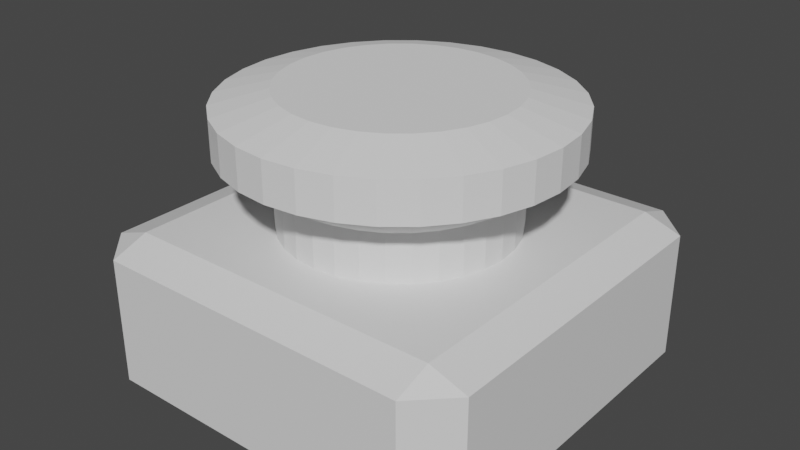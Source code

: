 # Source: big_button.blend  (saved by Blender 3.3.6; exported with 4.5.12 LTS)
import bpy
from mathutils import Matrix  # noqa: F401  (used for matrix-valued properties, if any)

bpy.ops.wm.read_factory_settings(use_empty=True)
scene = bpy.context.scene
scene.name = 'Scene'

# ---- collections
col_collection = bpy.data.collections.new('Collection'); scene.collection.children.link(col_collection)

# ---- materials (node trees are filled in below, after node groups)
mat_material = bpy.data.materials.new('Material')
mat_material.alpha_threshold = 0.0
mat_material.use_transparent_shadow = False
mat_material.roughness = 0.5
mat_material.line_color = (0.0, 0.0, 0.0, 1.0)

# ---- material node trees
mat_material.use_nodes = True; mat_material.node_tree.nodes.clear()
_N = mat_material.node_tree.nodes; _L = mat_material.node_tree.links
n0 = _N.new('ShaderNodeOutputMaterial'); n0.name = 'Material Output'; n0.location = (300, 300)
n1 = _N.new('ShaderNodeBsdfPrincipled'); n1.name = 'Principled BSDF'; n1.location = (10, 300)
n1.distribution = 'GGX'
n1.subsurface_method = 'RANDOM_WALK_SKIN'
n1.inputs[3].default_value = 1.45
n1.inputs[27].default_value = (0.0, 0.0, 0.0, 1.0)
n1.inputs[28].default_value = 1.0
_L.new(n1.outputs[0], n0.inputs[0])
n0.is_active_output = True

# ---- world
world_world = bpy.data.worlds.new('World'); scene.world = world_world
world_world.use_nodes = True; world_world.node_tree.nodes.clear()
_N = world_world.node_tree.nodes; _L = world_world.node_tree.links
n0 = _N.new('ShaderNodeOutputWorld'); n0.name = 'World Output'; n0.location = (300, 300)
n1 = _N.new('ShaderNodeBackground'); n1.name = 'Background'; n1.location = (10, 300)
n1.inputs[0].default_value = (0.05088, 0.05088, 0.05088, 1.0)
_L.new(n1.outputs[0], n0.inputs[0])
n0.is_active_output = True
world_world.color = (0.05088, 0.05088, 0.05088)
world_world.use_sun_shadow = False
world_world.sun_shadow_jitter_overblur = 0.0

# ---- meshes
me_cube = bpy.data.meshes.new('Cube')
me_cube.from_pydata([(1.0, 0.8127, 1.0), (0.8127, 1.0, 1.0), (0.8127, 0.8127, -1.0), (0.8127, 1.0, -0.8127), (1.0, 0.8127, -0.8127), (0.8127, -1.0, 1.0), (1.0, -0.8127, 1.0), (1.0, -0.8127, -0.8127), (0.8127, -1.0, -0.8127), (0.8127, -0.8127, -1.0), (-0.8127, 1.0, 1.0), (-1.0, 0.8127, 1.0), (-1.0, 0.8127, -0.8127), (-0.8127, 1.0, -0.8127), (-0.8127, 0.8127, -1.0), (-1.0, -0.8127, 1.0), (-0.8127, -1.0, 1.0), (-0.8127, -0.8127, -1.0), (-0.8127, -1.0, -0.8127), (-1.0, -0.8127, -0.8127)], [], [(14, 2, 9, 17), (19, 15, 11, 12), (8, 5, 16, 18), (0, 1, 10, 11, 15, 16, 5, 6), (4, 0, 6, 7), (2, 3, 4), (7, 8, 9), (12, 13, 14), (17, 18, 19), (14, 17, 19, 12), (2, 14, 13, 3), (0, 4, 3, 1), (18, 16, 15, 19), (5, 8, 7, 6), (10, 13, 12, 11), (17, 9, 8, 18), (9, 2, 4, 7), (13, 10, 1, 3)])
_uv = me_cube.uv_layers.new(name='UVMap')
_uv.uv.foreach_set('vector', [0.1484, 0.5234, 0.3516, 0.5234, 0.3516, 0.7266, 0.1484, 0.7266, 0.3984, 0.02342, 0.625, 0.02342, 0.625, 0.2266, 0.3984, 0.2266, 0.3984, 0.7734, 0.625, 0.7734, 0.625, 0.9766, 0.3984, 0.9766, 0.625, 0.5234, 0.6484, 0.5, 0.8516, 0.5, 0.875, 0.5234, 0.875, 0.7266, 0.8516, 0.75, 0.6484, 0.75, 0.625, 0.7266, 0.3984, 0.5234, 0.625, 0.5234, 0.625, 0.7266, 0.3984, 0.7266, 0.3516, 0.5234, 0.3516, 0.5, 0.375, 0.5234, 0.375, 0.7266, 0.3516, 0.75, 0.3516, 0.7266, 0.125, 0.5234, 0.1484, 0.5, 0.1484, 0.5234, 0.1484, 0.7266, 0.1484, 0.75, 0.125, 0.7266, 0.1484, 0.5234, 0.1484, 0.7266, 0.125, 0.7266, 0.125, 0.5234, 0.3516, 0.5234, 0.1484, 0.5234, 0.1484, 0.5, 0.3516, 0.5, 0.625, 0.5234, 0.3984, 0.5234, 0.3984, 0.4766, 0.625, 0.4766, 0.3984, 0.0, 0.625, 0.0, 0.625, 0.02342, 0.3984, 0.02342, 0.625, 0.7734, 0.3984, 0.7734, 0.3984, 0.7266, 0.625, 0.7266, 0.625, 0.2734, 0.3984, 0.2734, 0.3984, 0.2266, 0.625, 0.2266, 0.1484, 0.7266, 0.3516, 0.7266, 0.3516, 0.75, 0.1484, 0.75, 0.3516, 0.7266, 0.3516, 0.5234, 0.3984, 0.5234, 0.3984, 0.7266, 0.3984, 0.2734, 0.625, 0.2734, 0.625, 0.4766, 0.3984, 0.4766])
_ca = me_cube.color_attributes.new('Col', 'BYTE_COLOR', 'CORNER')
_ca.data.foreach_set('color', [0.5457, 0.4179, 0.3095, 1.0, 0.5457, 0.4179, 0.3095, 1.0, 0.5457, 0.4179, 0.3095, 1.0, 0.5457, 0.4179, 0.3095, 1.0, 0.5457, 0.4179, 0.3095, 1.0, 0.5457, 0.4179, 0.3095, 1.0, 0.5457, 0.4179, 0.3095, 1.0, 0.5457, 0.4179, 0.3095, 1.0, 0.5457, 0.4179, 0.3095, 1.0, 0.5457, 0.4179, 0.3095, 1.0, 0.5457, 0.4179, 0.3095, 1.0, 0.5457, 0.4179, 0.3095, 1.0, 0.5457, 0.4179, 0.3095, 1.0, 0.5457, 0.4179, 0.3095, 1.0, 0.5457, 0.4179, 0.3095, 1.0, 0.5457, 0.4179, 0.3095, 1.0, 0.5457, 0.4179, 0.3095, 1.0, 0.5457, 0.4179, 0.3095, 1.0, 0.5457, 0.4179, 0.3095, 1.0, 0.5457, 0.4179, 0.3095, 1.0, 0.5457, 0.4179, 0.3095, 1.0, 0.5457, 0.4179, 0.3095, 1.0, 0.5457, 0.4179, 0.3095, 1.0, 0.5457, 0.4179, 0.3095, 1.0, 0.5457, 0.4179, 0.3095, 1.0, 0.5457, 0.4179, 0.3095, 1.0, 0.5457, 0.4179, 0.3095, 1.0, 0.5457, 0.4179, 0.3095, 1.0, 0.5457, 0.4179, 0.3095, 1.0, 0.5457, 0.4179, 0.3095, 1.0, 0.5457, 0.4179, 0.3095, 1.0, 0.5457, 0.4179, 0.3095, 1.0, 0.5457, 0.4179, 0.3095, 1.0, 0.5457, 0.4179, 0.3095, 1.0, 0.5457, 0.4179, 0.3095, 1.0, 0.5457, 0.4179, 0.3095, 1.0, 0.5457, 0.4179, 0.3095, 1.0, 0.5457, 0.4179, 0.3095, 1.0, 0.5457, 0.4179, 0.3095, 1.0, 0.5457, 0.4179, 0.3095, 1.0, 0.5457, 0.4179, 0.3095, 1.0, 0.5457, 0.4179, 0.3095, 1.0, 0.5457, 0.4179, 0.3095, 1.0, 0.5457, 0.4179, 0.3095, 1.0, 0.5457, 0.4179, 0.3095, 1.0, 0.5457, 0.4179, 0.3095, 1.0, 0.5457, 0.4179, 0.3095, 1.0, 0.5457, 0.4179, 0.3095, 1.0, 0.5457, 0.4179, 0.3095, 1.0, 0.5457, 0.4179, 0.3095, 1.0, 0.5457, 0.4179, 0.3095, 1.0, 0.5457, 0.4179, 0.3095, 1.0, 0.5457, 0.4179, 0.3095, 1.0, 0.5457, 0.4179, 0.3095, 1.0, 0.5457, 0.4179, 0.3095, 1.0, 0.5457, 0.4179, 0.3095, 1.0, 0.5457, 0.4179, 0.3095, 1.0, 0.5457, 0.4179, 0.3095, 1.0, 0.5457, 0.4179, 0.3095, 1.0, 0.5457, 0.4179, 0.3095, 1.0, 0.5457, 0.4179, 0.3095, 1.0, 0.5457, 0.4179, 0.3095, 1.0, 0.5457, 0.4179, 0.3095, 1.0, 0.5457, 0.4179, 0.3095, 1.0, 0.5457, 0.4179, 0.3095, 1.0, 0.5457, 0.4179, 0.3095, 1.0, 0.5457, 0.4179, 0.3095, 1.0, 0.5457, 0.4179, 0.3095, 1.0, 0.5457, 0.4179, 0.3095, 1.0, 0.5457, 0.4179, 0.3095, 1.0, 0.5457, 0.4179, 0.3095, 1.0, 0.5457, 0.4179, 0.3095, 1.0])
me_cube.materials.append(mat_material)
me_cube.use_mirror_vertex_groups = False
me_cube.update()
me_cylinder = bpy.data.meshes.new('Cylinder')
me_cylinder.from_pydata([(2.022e-09, 0.9088, -1.0), (0.0, 0.8974, 1.212), (0.1773, 0.8914, -1.0), (0.1751, 0.8802, 1.212), (0.3478, 0.8396, -1.0), (0.3434, 0.8291, 1.212), (0.5049, 0.7557, -1.0), (0.4986, 0.7462, 1.212), (0.6426, 0.6426, -1.0), (0.6346, 0.6346, 1.212), (0.7557, 0.5049, -1.0), (0.7462, 0.4986, 1.212), (0.8396, 0.3478, -1.0), (0.8291, 0.3434, 1.212), (0.8914, 0.1773, -1.0), (0.8802, 0.1751, 1.212), (0.9088, 6.777e-10, -1.0), (0.8974, 0.0, 1.212), (0.8914, -0.1773, -1.0), (0.8802, -0.1751, 1.212), (0.8396, -0.3478, -1.0), (0.8291, -0.3434, 1.212), (0.7557, -0.5049, -1.0), (0.7462, -0.4986, 1.212), (0.6426, -0.6426, -1.0), (0.6346, -0.6346, 1.212), (0.5049, -0.7557, -1.0), (0.4986, -0.7462, 1.212), (0.3478, -0.8396, -1.0), (0.3434, -0.8291, 1.212), (0.1773, -0.8914, -1.0), (0.1751, -0.8802, 1.212), (2.022e-09, -0.9088, -1.0), (0.0, -0.8974, 1.212), (-0.1773, -0.8914, -1.0), (-0.1751, -0.8802, 1.212), (-0.3478, -0.8396, -1.0), (-0.3434, -0.8291, 1.212), (-0.5049, -0.7557, -1.0), (-0.4986, -0.7462, 1.212), (-0.6426, -0.6426, -1.0), (-0.6346, -0.6346, 1.212), (-0.7557, -0.5049, -1.0), (-0.7462, -0.4986, 1.212), (-0.8396, -0.3478, -1.0), (-0.8291, -0.3434, 1.212), (-0.8914, -0.1773, -1.0), (-0.8802, -0.1751, 1.212), (-0.9088, 6.777e-10, -1.0), (-0.8974, 0.0, 1.212), (-0.8914, 0.1773, -1.0), (-0.8802, 0.1751, 1.212), (-0.8396, 0.3478, -1.0), (-0.8291, 0.3434, 1.212), (-0.7557, 0.5049, -1.0), (-0.7462, 0.4986, 1.212), (-0.6426, 0.6426, -1.0), (-0.6346, 0.6346, 1.212), (-0.5049, 0.7557, -1.0), (-0.4986, 0.7462, 1.212), (-0.3478, 0.8396, -1.0), (-0.3434, 0.8291, 1.212), (-0.1773, 0.8914, -1.0), (-0.1751, 0.8802, 1.212), (-1.999e-08, 1.33, 0.4001), (0.2594, 1.304, 0.4001), (0.5089, 1.229, 0.4001), (0.7388, 1.106, 0.4001), (0.9403, 0.9403, 0.4001), (1.106, 0.7388, 0.4001), (1.229, 0.5089, 0.4001), (1.304, 0.2594, 0.4001), (1.33, -6.128e-10, 0.4001), (1.304, -0.2594, 0.4001), (1.229, -0.5089, 0.4001), (1.106, -0.7388, 0.4001), (0.9403, -0.9403, 0.4001), (0.7388, -1.106, 0.4001), (0.5089, -1.229, 0.4001), (0.2594, -1.304, 0.4001), (-1.999e-08, -1.33, 0.4001), (-0.2594, -1.304, 0.4001), (-0.5089, -1.229, 0.4001), (-0.7388, -1.106, 0.4001), (-0.9403, -0.9403, 0.4001), (-1.106, -0.7388, 0.4001), (-1.229, -0.5089, 0.4001), (-1.304, -0.2594, 0.4001), (-1.33, -6.128e-10, 0.4001), (-1.304, 0.2594, 0.4001), (-1.229, 0.5089, 0.4001), (-1.106, 0.7388, 0.4001), (-0.9403, 0.9403, 0.4001), (-0.7388, 1.106, 0.4001), (-0.5089, 1.229, 0.4001), (-0.2594, 1.304, 0.4001), (0.2594, 1.304, 1.0), (-1.999e-08, 1.33, 1.0), (0.5089, 1.229, 1.0), (0.7388, 1.106, 1.0), (0.9403, 0.9403, 1.0), (1.106, 0.7388, 1.0), (1.229, 0.5089, 1.0), (1.304, 0.2594, 1.0), (1.33, -6.128e-10, 1.0), (1.304, -0.2594, 1.0), (1.229, -0.5089, 1.0), (1.106, -0.7388, 1.0), (0.9403, -0.9403, 1.0), (0.7388, -1.106, 1.0), (0.5089, -1.229, 1.0), (0.2594, -1.304, 1.0), (-1.999e-08, -1.33, 1.0), (-0.2594, -1.304, 1.0), (-0.5089, -1.229, 1.0), (-0.7388, -1.106, 1.0), (-0.9403, -0.9403, 1.0), (-1.106, -0.7388, 1.0), (-1.229, -0.5089, 1.0), (-1.304, -0.2594, 1.0), (-1.33, -6.128e-10, 1.0), (-1.304, 0.2594, 1.0), (-1.229, 0.5089, 1.0), (-1.106, 0.7388, 1.0), (-0.9403, 0.9403, 1.0), (-0.7388, 1.106, 1.0), (-0.5089, 1.229, 1.0), (-0.2594, 1.304, 1.0), (0.1781, 0.8954, -0.09111), (0.3494, 0.8434, -0.09111), (0.5072, 0.7591, -0.09111), (0.6455, 0.6455, -0.09111), (0.7591, 0.5072, -0.09111), (0.8434, 0.3494, -0.09111), (0.8954, 0.1781, -0.09111), (0.9129, -2.045e-10, -0.09111), (0.8954, -0.1781, -0.09111), (0.8434, -0.3494, -0.09111), (0.7591, -0.5072, -0.09111), (0.6455, -0.6455, -0.09111), (0.5072, -0.7591, -0.09111), (0.3494, -0.8434, -0.09111), (0.1781, -0.8954, -0.09111), (-5.104e-09, -0.9129, -0.09111), (-0.1781, -0.8954, -0.09111), (-0.3494, -0.8434, -0.09111), (-0.5072, -0.7591, -0.09111), (-0.6455, -0.6455, -0.09111), (-0.7591, -0.5072, -0.09111), (-0.8434, -0.3494, -0.09111), (-0.8954, -0.1781, -0.09111), (-0.9129, -2.045e-10, -0.09111), (-0.8954, 0.1781, -0.09111), (-0.8434, 0.3494, -0.09111), (-0.7591, 0.5072, -0.09111), (-0.6455, 0.6455, -0.09111), (-0.5072, 0.7591, -0.09111), (-0.3494, 0.8434, -0.09111), (-0.1781, 0.8954, -0.09111), (-5.104e-09, 0.9129, -0.09111)], [], [(64, 97, 96, 65), (65, 96, 98, 66), (66, 98, 99, 67), (67, 99, 100, 68), (68, 100, 101, 69), (69, 101, 102, 70), (70, 102, 103, 71), (71, 103, 104, 72), (72, 104, 105, 73), (73, 105, 106, 74), (74, 106, 107, 75), (75, 107, 108, 76), (76, 108, 109, 77), (77, 109, 110, 78), (78, 110, 111, 79), (79, 111, 112, 80), (80, 112, 113, 81), (81, 113, 114, 82), (82, 114, 115, 83), (83, 115, 116, 84), (84, 116, 117, 85), (85, 117, 118, 86), (86, 118, 119, 87), (87, 119, 120, 88), (88, 120, 121, 89), (89, 121, 122, 90), (90, 122, 123, 91), (91, 123, 124, 92), (92, 124, 125, 93), (93, 125, 126, 94), (3, 1, 63, 61, 59, 57, 55, 53, 51, 49, 47, 45, 43, 41, 39, 37, 35, 33, 31, 29, 27, 25, 23, 21, 19, 17, 15, 13, 11, 9, 7, 5), (94, 126, 127, 95), (95, 127, 97, 64), (0, 2, 4, 6, 8, 10, 12, 14, 16, 18, 20, 22, 24, 26, 28, 30, 32, 34, 36, 38, 40, 42, 44, 46, 48, 50, 52, 54, 56, 58, 60, 62), (158, 95, 64, 159), (157, 94, 95, 158), (156, 93, 94, 157), (155, 92, 93, 156), (154, 91, 92, 155), (153, 90, 91, 154), (152, 89, 90, 153), (151, 88, 89, 152), (150, 87, 88, 151), (149, 86, 87, 150), (148, 85, 86, 149), (147, 84, 85, 148), (146, 83, 84, 147), (145, 82, 83, 146), (144, 81, 82, 145), (143, 80, 81, 144), (142, 79, 80, 143), (141, 78, 79, 142), (140, 77, 78, 141), (139, 76, 77, 140), (138, 75, 76, 139), (137, 74, 75, 138), (136, 73, 74, 137), (135, 72, 73, 136), (134, 71, 72, 135), (133, 70, 71, 134), (132, 69, 70, 133), (131, 68, 69, 132), (130, 67, 68, 131), (129, 66, 67, 130), (128, 65, 66, 129), (159, 64, 65, 128), (1, 3, 96, 97), (3, 5, 98, 96), (5, 7, 99, 98), (7, 9, 100, 99), (9, 11, 101, 100), (11, 13, 102, 101), (13, 15, 103, 102), (15, 17, 104, 103), (17, 19, 105, 104), (19, 21, 106, 105), (21, 23, 107, 106), (23, 25, 108, 107), (25, 27, 109, 108), (27, 29, 110, 109), (29, 31, 111, 110), (31, 33, 112, 111), (33, 35, 113, 112), (35, 37, 114, 113), (37, 39, 115, 114), (39, 41, 116, 115), (41, 43, 117, 116), (43, 45, 118, 117), (45, 47, 119, 118), (47, 49, 120, 119), (49, 51, 121, 120), (51, 53, 122, 121), (53, 55, 123, 122), (55, 57, 124, 123), (57, 59, 125, 124), (59, 61, 126, 125), (61, 63, 127, 126), (63, 1, 97, 127), (0, 159, 128, 2), (2, 128, 129, 4), (4, 129, 130, 6), (6, 130, 131, 8), (8, 131, 132, 10), (10, 132, 133, 12), (12, 133, 134, 14), (14, 134, 135, 16), (16, 135, 136, 18), (18, 136, 137, 20), (20, 137, 138, 22), (22, 138, 139, 24), (24, 139, 140, 26), (26, 140, 141, 28), (28, 141, 142, 30), (30, 142, 143, 32), (32, 143, 144, 34), (34, 144, 145, 36), (36, 145, 146, 38), (38, 146, 147, 40), (40, 147, 148, 42), (42, 148, 149, 44), (44, 149, 150, 46), (46, 150, 151, 48), (48, 151, 152, 50), (50, 152, 153, 52), (52, 153, 154, 54), (54, 154, 155, 56), (56, 155, 156, 58), (58, 156, 157, 60), (60, 157, 158, 62), (62, 158, 159, 0)])
_uv = me_cylinder.uv_layers.new(name='UVMap')
_uv.uv.foreach_set('vector', [1.0, 0.85, 1.0, 1.0, 0.9688, 1.0, 0.9688, 0.85, 0.9688, 0.85, 0.9688, 1.0, 0.9375, 1.0, 0.9375, 0.85, 0.9375, 0.85, 0.9375, 1.0, 0.9062, 1.0, 0.9062, 0.85, 0.9062, 0.85, 0.9062, 1.0, 0.875, 1.0, 0.875, 0.85, 0.875, 0.85, 0.875, 1.0, 0.8438, 1.0, 0.8438, 0.85, 0.8438, 0.85, 0.8438, 1.0, 0.8125, 1.0, 0.8125, 0.85, 0.8125, 0.85, 0.8125, 1.0, 0.7812, 1.0, 0.7812, 0.85, 0.7812, 0.85, 0.7812, 1.0, 0.75, 1.0, 0.75, 0.85, 0.75, 0.85, 0.75, 1.0, 0.7188, 1.0, 0.7188, 0.85, 0.7188, 0.85, 0.7188, 1.0, 0.6875, 1.0, 0.6875, 0.85, 0.6875, 0.85, 0.6875, 1.0, 0.6562, 1.0, 0.6562, 0.85, 0.6562, 0.85, 0.6562, 1.0, 0.625, 1.0, 0.625, 0.85, 0.625, 0.85, 0.625, 1.0, 0.5938, 1.0, 0.5938, 0.85, 0.5938, 0.85, 0.5938, 1.0, 0.5625, 1.0, 0.5625, 0.85, 0.5625, 0.85, 0.5625, 1.0, 0.5312, 1.0, 0.5312, 0.85, 0.5312, 0.85, 0.5312, 1.0, 0.5, 1.0, 0.5, 0.85, 0.5, 0.85, 0.5, 1.0, 0.4688, 1.0, 0.4688, 0.85, 0.4688, 0.85, 0.4688, 1.0, 0.4375, 1.0, 0.4375, 0.85, 0.4375, 0.85, 0.4375, 1.0, 0.4062, 1.0, 0.4062, 0.85, 0.4062, 0.85, 0.4062, 1.0, 0.375, 1.0, 0.375, 0.85, 0.375, 0.85, 0.375, 1.0, 0.3438, 1.0, 0.3438, 0.85, 0.3438, 0.85, 0.3438, 1.0, 0.3125, 1.0, 0.3125, 0.85, 0.3125, 0.85, 0.3125, 1.0, 0.2812, 1.0, 0.2812, 0.85, 0.2812, 0.85, 0.2812, 1.0, 0.25, 1.0, 0.25, 0.85, 0.25, 0.85, 0.25, 1.0, 0.2188, 1.0, 0.2188, 0.85, 0.2188, 0.85, 0.2188, 1.0, 0.1875, 1.0, 0.1875, 0.85, 0.1875, 0.85, 0.1875, 1.0, 0.1562, 1.0, 0.1562, 0.85, 0.1562, 0.85, 0.1562, 1.0, 0.125, 1.0, 0.125, 0.85, 0.125, 0.85, 0.125, 1.0, 0.09375, 1.0, 0.09375, 0.85, 0.09375, 0.85, 0.09375, 1.0, 0.0625, 1.0, 0.0625, 0.85, 0.292, 0.4612, 0.25, 0.4654, 0.208, 0.4612, 0.1676, 0.449, 0.1303, 0.4291, 0.0977, 0.4023, 0.07091, 0.3697, 0.05101, 0.3324, 0.03875, 0.292, 0.03461, 0.25, 0.03875, 0.208, 0.05101, 0.1676, 0.07091, 0.1303, 0.0977, 0.0977, 0.1303, 0.07091, 0.1676, 0.05101, 0.208, 0.03875, 0.25, 0.03461, 0.292, 0.03875, 0.3324, 0.05101, 0.3697, 0.07091, 0.4023, 0.0977, 0.4291, 0.1303, 0.449, 0.1676, 0.4612, 0.208, 0.4654, 0.25, 0.4612, 0.292, 0.449, 0.3324, 0.4291, 0.3697, 0.4023, 0.4023, 0.3697, 0.4291, 0.3324, 0.449, 0.0625, 0.85, 0.0625, 1.0, 0.03125, 1.0, 0.03125, 0.85, 0.03125, 0.85, 0.03125, 1.0, 0.0, 1.0, 0.0, 0.85, 0.75, 0.49, 0.7968, 0.4854, 0.8418, 0.4717, 0.8833, 0.4496, 0.9197, 0.4197, 0.9496, 0.3833, 0.9717, 0.3418, 0.9854, 0.2968, 0.99, 0.25, 0.9854, 0.2032, 0.9717, 0.1582, 0.9496, 0.1167, 0.9197, 0.08029, 0.8833, 0.05045, 0.8418, 0.02827, 0.7968, 0.01461, 0.75, 0.01, 0.7032, 0.01461, 0.6582, 0.02827, 0.6167, 0.05045, 0.5803, 0.08029, 0.5504, 0.1167, 0.5283, 0.1582, 0.5146, 0.2032, 0.51, 0.25, 0.5146, 0.2968, 0.5283, 0.3418, 0.5504, 0.3833, 0.5803, 0.4197, 0.6167, 0.4496, 0.6582, 0.4717, 0.7032, 0.4854, 0.03125, 0.7272, 0.03125, 0.85, 0.0, 0.85, 0.0, 0.7272, 0.0625, 0.7272, 0.0625, 0.85, 0.03125, 0.85, 0.03125, 0.7272, 0.09375, 0.7272, 0.09375, 0.85, 0.0625, 0.85, 0.0625, 0.7272, 0.125, 0.7272, 0.125, 0.85, 0.09375, 0.85, 0.09375, 0.7272, 0.1562, 0.7272, 0.1562, 0.85, 0.125, 0.85, 0.125, 0.7272, 0.1875, 0.7272, 0.1875, 0.85, 0.1562, 0.85, 0.1562, 0.7272, 0.2188, 0.7272, 0.2188, 0.85, 0.1875, 0.85, 0.1875, 0.7272, 0.25, 0.7272, 0.25, 0.85, 0.2188, 0.85, 0.2188, 0.7272, 0.2812, 0.7272, 0.2812, 0.85, 0.25, 0.85, 0.25, 0.7272, 0.3125, 0.7272, 0.3125, 0.85, 0.2812, 0.85, 0.2812, 0.7272, 0.3438, 0.7272, 0.3438, 0.85, 0.3125, 0.85, 0.3125, 0.7272, 0.375, 0.7272, 0.375, 0.85, 0.3438, 0.85, 0.3438, 0.7272, 0.4063, 0.7272, 0.4062, 0.85, 0.375, 0.85, 0.375, 0.7272, 0.4375, 0.7272, 0.4375, 0.85, 0.4062, 0.85, 0.4063, 0.7272, 0.4687, 0.7272, 0.4688, 0.85, 0.4375, 0.85, 0.4375, 0.7272, 0.5, 0.7272, 0.5, 0.85, 0.4688, 0.85, 0.4687, 0.7272, 0.5312, 0.7272, 0.5312, 0.85, 0.5, 0.85, 0.5, 0.7272, 0.5625, 0.7272, 0.5625, 0.85, 0.5312, 0.85, 0.5312, 0.7272, 0.5938, 0.7272, 0.5938, 0.85, 0.5625, 0.85, 0.5625, 0.7272, 0.625, 0.7272, 0.625, 0.85, 0.5938, 0.85, 0.5938, 0.7272, 0.6563, 0.7272, 0.6562, 0.85, 0.625, 0.85, 0.625, 0.7272, 0.6875, 0.7272, 0.6875, 0.85, 0.6562, 0.85, 0.6563, 0.7272, 0.7188, 0.7272, 0.7188, 0.85, 0.6875, 0.85, 0.6875, 0.7272, 0.75, 0.7272, 0.75, 0.85, 0.7188, 0.85, 0.7188, 0.7272, 0.7812, 0.7272, 0.7812, 0.85, 0.75, 0.85, 0.75, 0.7272, 0.8125, 0.7272, 0.8125, 0.85, 0.7812, 0.85, 0.7812, 0.7272, 0.8438, 0.7272, 0.8438, 0.85, 0.8125, 0.85, 0.8125, 0.7272, 0.875, 0.7272, 0.875, 0.85, 0.8438, 0.85, 0.8438, 0.7272, 0.9063, 0.7272, 0.9062, 0.85, 0.875, 0.85, 0.875, 0.7272, 0.9375, 0.7272, 0.9375, 0.85, 0.9062, 0.85, 0.9063, 0.7272, 0.9687, 0.7272, 0.9688, 0.85, 0.9375, 0.85, 0.9375, 0.7272, 1.0, 0.7272, 1.0, 0.85, 0.9688, 0.85, 0.9687, 0.7272, 0.25, 0.4654, 0.292, 0.4612, 0.2968, 0.4854, 0.25, 0.49, 0.292, 0.4612, 0.3324, 0.449, 0.3418, 0.4717, 0.2968, 0.4854, 0.3324, 0.449, 0.3697, 0.4291, 0.3833, 0.4496, 0.3418, 0.4717, 0.3697, 0.4291, 0.4023, 0.4023, 0.4197, 0.4197, 0.3833, 0.4496, 0.4023, 0.4023, 0.4291, 0.3697, 0.4496, 0.3833, 0.4197, 0.4197, 0.4291, 0.3697, 0.449, 0.3324, 0.4717, 0.3418, 0.4496, 0.3833, 0.449, 0.3324, 0.4612, 0.292, 0.4854, 0.2968, 0.4717, 0.3418, 0.4612, 0.292, 0.4654, 0.25, 0.49, 0.25, 0.4854, 0.2968, 0.4654, 0.25, 0.4612, 0.208, 0.4854, 0.2032, 0.49, 0.25, 0.4612, 0.208, 0.449, 0.1676, 0.4717, 0.1582, 0.4854, 0.2032, 0.449, 0.1676, 0.4291, 0.1303, 0.4496, 0.1167, 0.4717, 0.1582, 0.4291, 0.1303, 0.4023, 0.0977, 0.4197, 0.08029, 0.4496, 0.1167, 0.4023, 0.0977, 0.3697, 0.07091, 0.3833, 0.05045, 0.4197, 0.08029, 0.3697, 0.07091, 0.3324, 0.05101, 0.3418, 0.02827, 0.3833, 0.05045, 0.3324, 0.05101, 0.292, 0.03875, 0.2968, 0.01461, 0.3418, 0.02827, 0.292, 0.03875, 0.25, 0.03461, 0.25, 0.01, 0.2968, 0.01461, 0.25, 0.03461, 0.208, 0.03875, 0.2032, 0.01461, 0.25, 0.01, 0.208, 0.03875, 0.1676, 0.05101, 0.1582, 0.02827, 0.2032, 0.01461, 0.1676, 0.05101, 0.1303, 0.07091, 0.1167, 0.05045, 0.1582, 0.02827, 0.1303, 0.07091, 0.0977, 0.0977, 0.08029, 0.08029, 0.1167, 0.05045, 0.0977, 0.0977, 0.07091, 0.1303, 0.05045, 0.1167, 0.08029, 0.08029, 0.07091, 0.1303, 0.05101, 0.1676, 0.02827, 0.1582, 0.05045, 0.1167, 0.05101, 0.1676, 0.03875, 0.208, 0.01461, 0.2032, 0.02827, 0.1582, 0.03875, 0.208, 0.03461, 0.25, 0.01, 0.25, 0.01461, 0.2032, 0.03461, 0.25, 0.03875, 0.292, 0.01461, 0.2968, 0.01, 0.25, 0.03875, 0.292, 0.05101, 0.3324, 0.02827, 0.3418, 0.01461, 0.2968, 0.05101, 0.3324, 0.07091, 0.3697, 0.05045, 0.3833, 0.02827, 0.3418, 0.07091, 0.3697, 0.0977, 0.4023, 0.08029, 0.4197, 0.05045, 0.3833, 0.0977, 0.4023, 0.1303, 0.4291, 0.1167, 0.4496, 0.08029, 0.4197, 0.1303, 0.4291, 0.1676, 0.449, 0.1582, 0.4717, 0.1167, 0.4496, 0.1676, 0.449, 0.208, 0.4612, 0.2032, 0.4854, 0.1582, 0.4717, 0.208, 0.4612, 0.25, 0.4654, 0.25, 0.49, 0.2032, 0.4854, 1.0, 0.5, 1.0, 0.7272, 0.9687, 0.7272, 0.9688, 0.5, 0.9688, 0.5, 0.9687, 0.7272, 0.9375, 0.7272, 0.9375, 0.5, 0.9375, 0.5, 0.9375, 0.7272, 0.9063, 0.7272, 0.9062, 0.5, 0.9062, 0.5, 0.9063, 0.7272, 0.875, 0.7272, 0.875, 0.5, 0.875, 0.5, 0.875, 0.7272, 0.8438, 0.7272, 0.8438, 0.5, 0.8438, 0.5, 0.8438, 0.7272, 0.8125, 0.7272, 0.8125, 0.5, 0.8125, 0.5, 0.8125, 0.7272, 0.7812, 0.7272, 0.7812, 0.5, 0.7812, 0.5, 0.7812, 0.7272, 0.75, 0.7272, 0.75, 0.5, 0.75, 0.5, 0.75, 0.7272, 0.7188, 0.7272, 0.7188, 0.5, 0.7188, 0.5, 0.7188, 0.7272, 0.6875, 0.7272, 0.6875, 0.5, 0.6875, 0.5, 0.6875, 0.7272, 0.6563, 0.7272, 0.6562, 0.5, 0.6562, 0.5, 0.6563, 0.7272, 0.625, 0.7272, 0.625, 0.5, 0.625, 0.5, 0.625, 0.7272, 0.5938, 0.7272, 0.5938, 0.5, 0.5938, 0.5, 0.5938, 0.7272, 0.5625, 0.7272, 0.5625, 0.5, 0.5625, 0.5, 0.5625, 0.7272, 0.5312, 0.7272, 0.5312, 0.5, 0.5312, 0.5, 0.5312, 0.7272, 0.5, 0.7272, 0.5, 0.5, 0.5, 0.5, 0.5, 0.7272, 0.4687, 0.7272, 0.4688, 0.5, 0.4688, 0.5, 0.4687, 0.7272, 0.4375, 0.7272, 0.4375, 0.5, 0.4375, 0.5, 0.4375, 0.7272, 0.4063, 0.7272, 0.4062, 0.5, 0.4062, 0.5, 0.4063, 0.7272, 0.375, 0.7272, 0.375, 0.5, 0.375, 0.5, 0.375, 0.7272, 0.3438, 0.7272, 0.3438, 0.5, 0.3438, 0.5, 0.3438, 0.7272, 0.3125, 0.7272, 0.3125, 0.5, 0.3125, 0.5, 0.3125, 0.7272, 0.2812, 0.7272, 0.2812, 0.5, 0.2812, 0.5, 0.2812, 0.7272, 0.25, 0.7272, 0.25, 0.5, 0.25, 0.5, 0.25, 0.7272, 0.2188, 0.7272, 0.2188, 0.5, 0.2188, 0.5, 0.2188, 0.7272, 0.1875, 0.7272, 0.1875, 0.5, 0.1875, 0.5, 0.1875, 0.7272, 0.1562, 0.7272, 0.1562, 0.5, 0.1562, 0.5, 0.1562, 0.7272, 0.125, 0.7272, 0.125, 0.5, 0.125, 0.5, 0.125, 0.7272, 0.09375, 0.7272, 0.09375, 0.5, 0.09375, 0.5, 0.09375, 0.7272, 0.0625, 0.7272, 0.0625, 0.5, 0.0625, 0.5, 0.0625, 0.7272, 0.03125, 0.7272, 0.03125, 0.5, 0.03125, 0.5, 0.03125, 0.7272, 0.0, 0.7272, 0.0, 0.5])
_ca = me_cylinder.color_attributes.new('Col', 'BYTE_COLOR', 'CORNER')
_ca.data.foreach_set('color', [1.0, 0.2462, 0.1683, 1.0, 1.0, 0.2462, 0.1683, 1.0, 1.0, 0.2462, 0.1683, 1.0, 1.0, 0.2462, 0.1683, 1.0, 1.0, 0.2462, 0.1683, 1.0, 1.0, 0.2462, 0.1683, 1.0, 1.0, 0.2462, 0.1683, 1.0, 1.0, 0.2462, 0.1683, 1.0, 1.0, 0.2462, 0.1683, 1.0, 1.0, 0.2462, 0.1683, 1.0, 1.0, 0.2462, 0.1683, 1.0, 1.0, 0.2462, 0.1683, 1.0, 1.0, 0.2462, 0.1683, 1.0, 1.0, 0.2462, 0.1683, 1.0, 1.0, 0.2462, 0.1683, 1.0, 1.0, 0.2462, 0.1683, 1.0, 1.0, 0.2462, 0.1683, 1.0, 1.0, 0.2462, 0.1683, 1.0, 1.0, 0.2462, 0.1683, 1.0, 1.0, 0.2462, 0.1683, 1.0, 1.0, 0.2462, 0.1683, 1.0, 1.0, 0.2462, 0.1683, 1.0, 1.0, 0.2462, 0.1683, 1.0, 1.0, 0.2462, 0.1683, 1.0, 1.0, 0.2462, 0.1683, 1.0, 1.0, 0.2462, 0.1683, 1.0, 1.0, 0.2462, 0.1683, 1.0, 1.0, 0.2462, 0.1683, 1.0, 1.0, 0.2462, 0.1683, 1.0, 1.0, 0.2462, 0.1683, 1.0, 1.0, 0.2462, 0.1683, 1.0, 1.0, 0.2462, 0.1683, 1.0, 1.0, 0.2462, 0.1683, 1.0, 1.0, 0.2462, 0.1683, 1.0, 1.0, 0.2462, 0.1683, 1.0, 1.0, 0.2462, 0.1683, 1.0, 1.0, 0.2462, 0.1683, 1.0, 1.0, 0.2462, 0.1683, 1.0, 1.0, 0.2462, 0.1683, 1.0, 1.0, 0.2462, 0.1683, 1.0, 1.0, 0.2462, 0.1683, 1.0, 1.0, 0.2462, 0.1683, 1.0, 1.0, 0.2462, 0.1683, 1.0, 1.0, 0.2462, 0.1683, 1.0, 1.0, 0.2462, 0.1683, 1.0, 1.0, 0.2462, 0.1683, 1.0, 1.0, 0.2462, 0.1683, 1.0, 1.0, 0.2462, 0.1683, 1.0, 1.0, 0.2462, 0.1683, 1.0, 1.0, 0.2462, 0.1683, 1.0, 1.0, 0.2462, 0.1683, 1.0, 1.0, 0.2462, 0.1683, 1.0, 1.0, 0.2462, 0.1683, 1.0, 1.0, 0.2462, 0.1683, 1.0, 1.0, 0.2462, 0.1683, 1.0, 1.0, 0.2462, 0.1683, 1.0, 1.0, 0.2462, 0.1683, 1.0, 1.0, 0.2462, 0.1683, 1.0, 1.0, 0.2462, 0.1683, 1.0, 1.0, 0.2462, 0.1683, 1.0, 1.0, 0.2462, 0.1683, 1.0, 1.0, 0.2462, 0.1683, 1.0, 1.0, 0.2462, 0.1683, 1.0, 1.0, 0.2462, 0.1683, 1.0, 1.0, 0.2462, 0.1683, 1.0, 1.0, 0.2462, 0.1683, 1.0, 1.0, 0.2462, 0.1683, 1.0, 1.0, 0.2462, 0.1683, 1.0, 1.0, 0.2462, 0.1683, 1.0, 1.0, 0.2462, 0.1683, 1.0, 1.0, 0.2462, 0.1683, 1.0, 1.0, 0.2462, 0.1683, 1.0, 1.0, 0.2462, 0.1683, 1.0, 1.0, 0.2462, 0.1683, 1.0, 1.0, 0.2462, 0.1683, 1.0, 1.0, 0.2462, 0.1683, 1.0, 1.0, 0.2462, 0.1683, 1.0, 1.0, 0.2462, 0.1683, 1.0, 1.0, 0.2462, 0.1683, 1.0, 1.0, 0.2462, 0.1683, 1.0, 1.0, 0.2462, 0.1683, 1.0, 1.0, 0.2462, 0.1683, 1.0, 1.0, 0.2462, 0.1683, 1.0, 1.0, 0.2462, 0.1683, 1.0, 1.0, 0.2462, 0.1683, 1.0, 1.0, 0.2462, 0.1683, 1.0, 1.0, 0.2462, 0.1683, 1.0, 1.0, 0.2462, 0.1683, 1.0, 1.0, 0.2462, 0.1683, 1.0, 1.0, 0.2462, 0.1683, 1.0, 1.0, 0.2462, 0.1683, 1.0, 1.0, 0.2462, 0.1683, 1.0, 1.0, 0.2462, 0.1683, 1.0, 1.0, 0.2462, 0.1683, 1.0, 1.0, 0.2462, 0.1683, 1.0, 1.0, 0.2462, 0.1683, 1.0, 1.0, 0.2462, 0.1683, 1.0, 1.0, 0.2462, 0.1683, 1.0, 1.0, 0.2462, 0.1683, 1.0, 1.0, 0.2462, 0.1683, 1.0, 1.0, 0.2462, 0.1683, 1.0, 1.0, 0.2462, 0.1683, 1.0, 1.0, 0.2462, 0.1683, 1.0, 1.0, 0.2462, 0.1683, 1.0, 1.0, 0.2462, 0.1683, 1.0, 1.0, 0.2462, 0.1683, 1.0, 1.0, 0.2462, 0.1683, 1.0, 1.0, 0.2462, 0.1683, 1.0, 1.0, 0.2462, 0.1683, 1.0, 1.0, 0.2462, 0.1683, 1.0, 1.0, 0.2462, 0.1683, 1.0, 1.0, 0.2462, 0.1683, 1.0, 1.0, 0.2462, 0.1683, 1.0, 1.0, 0.2462, 0.1683, 1.0, 1.0, 0.2462, 0.1683, 1.0, 1.0, 0.2462, 0.1683, 1.0, 1.0, 0.2462, 0.1683, 1.0, 1.0, 0.2462, 0.1683, 1.0, 1.0, 0.2462, 0.1683, 1.0, 1.0, 0.2462, 0.1683, 1.0, 1.0, 0.2462, 0.1683, 1.0, 1.0, 0.2462, 0.1683, 1.0, 1.0, 0.2462, 0.1683, 1.0, 1.0, 0.2462, 0.1683, 1.0, 1.0, 0.2462, 0.1683, 1.0, 1.0, 0.2462, 0.1683, 1.0, 1.0, 0.2462, 0.1683, 1.0, 1.0, 0.2462, 0.1683, 1.0, 1.0, 0.2462, 0.1683, 1.0, 1.0, 0.2462, 0.1683, 1.0, 1.0, 0.2462, 0.1683, 1.0, 1.0, 0.2462, 0.1683, 1.0, 1.0, 0.2462, 0.1683, 1.0, 1.0, 0.2462, 0.1683, 1.0, 1.0, 0.2462, 0.1683, 1.0, 1.0, 0.2462, 0.1683, 1.0, 1.0, 0.2462, 0.1683, 1.0, 1.0, 0.2462, 0.1683, 1.0, 1.0, 0.2462, 0.1683, 1.0, 1.0, 0.2462, 0.1683, 1.0, 1.0, 0.2462, 0.1683, 1.0, 1.0, 0.2462, 0.1683, 1.0, 1.0, 0.2462, 0.1683, 1.0, 1.0, 0.2462, 0.1683, 1.0, 1.0, 0.2462, 0.1683, 1.0, 1.0, 0.2462, 0.1683, 1.0, 1.0, 0.2462, 0.1683, 1.0, 1.0, 0.2462, 0.1683, 1.0, 1.0, 0.2462, 0.1683, 1.0, 1.0, 0.2462, 0.1683, 1.0, 1.0, 0.2462, 0.1683, 1.0, 1.0, 0.2462, 0.1683, 1.0, 1.0, 0.2462, 0.1683, 1.0, 1.0, 0.2462, 0.1683, 1.0, 1.0, 0.2462, 0.1683, 1.0, 1.0, 0.2462, 0.1683, 1.0, 1.0, 0.2462, 0.1683, 1.0, 1.0, 0.2462, 0.1683, 1.0, 1.0, 0.2462, 0.1683, 1.0, 1.0, 0.2462, 0.1683, 1.0, 1.0, 0.2462, 0.1683, 1.0, 1.0, 0.2462, 0.1683, 1.0, 1.0, 0.2462, 0.1683, 1.0, 1.0, 0.2462, 0.1683, 1.0, 1.0, 0.2462, 0.1683, 1.0, 1.0, 0.2462, 0.1683, 1.0, 1.0, 0.2462, 0.1683, 1.0, 1.0, 0.2462, 0.1683, 1.0, 1.0, 0.2462, 0.1683, 1.0, 1.0, 0.2462, 0.1683, 1.0, 1.0, 0.2462, 0.1683, 1.0, 1.0, 0.2462, 0.1683, 1.0, 1.0, 0.2462, 0.1683, 1.0, 1.0, 0.2462, 0.1683, 1.0, 1.0, 0.2462, 0.1683, 1.0, 1.0, 0.2462, 0.1683, 1.0, 1.0, 0.2462, 0.1683, 1.0, 1.0, 0.2462, 0.1683, 1.0, 1.0, 0.2462, 0.1683, 1.0, 1.0, 0.2462, 0.1683, 1.0, 1.0, 0.2462, 0.1683, 1.0, 1.0, 0.2462, 0.1683, 1.0, 1.0, 0.2462, 0.1683, 1.0, 1.0, 0.2462, 0.1683, 1.0, 1.0, 0.2462, 0.1683, 1.0, 1.0, 0.2462, 0.1683, 1.0, 1.0, 0.2462, 0.1683, 1.0, 1.0, 0.2462, 0.1683, 1.0, 1.0, 0.2462, 0.1683, 1.0, 1.0, 0.2462, 0.1683, 1.0, 1.0, 0.2462, 0.1683, 1.0, 1.0, 0.2462, 0.1683, 1.0, 1.0, 0.2462, 0.1683, 1.0, 1.0, 0.2462, 0.1683, 1.0, 1.0, 0.2462, 0.1683, 1.0, 1.0, 0.2462, 0.1683, 1.0, 1.0, 0.2462, 0.1683, 1.0, 1.0, 0.2462, 0.1683, 1.0, 1.0, 0.2462, 0.1683, 1.0, 1.0, 0.2462, 0.1683, 1.0, 1.0, 0.2462, 0.1683, 1.0, 1.0, 0.2462, 0.1683, 1.0, 1.0, 0.2462, 0.1683, 1.0, 1.0, 0.2462, 0.1683, 1.0, 1.0, 0.2462, 0.1683, 1.0, 1.0, 0.2462, 0.1683, 1.0, 1.0, 0.2462, 0.1683, 1.0, 1.0, 0.2462, 0.1683, 1.0, 1.0, 0.2462, 0.1683, 1.0, 1.0, 0.2462, 0.1683, 1.0, 1.0, 0.2462, 0.1683, 1.0, 1.0, 0.2462, 0.1683, 1.0, 1.0, 0.2462, 0.1683, 1.0, 1.0, 0.2462, 0.1683, 1.0, 1.0, 0.2462, 0.1683, 1.0, 1.0, 0.2462, 0.1683, 1.0, 1.0, 0.2462, 0.1683, 1.0, 1.0, 0.2462, 0.1683, 1.0, 1.0, 0.2462, 0.1683, 1.0, 1.0, 0.2462, 0.1683, 1.0, 1.0, 0.2462, 0.1683, 1.0, 1.0, 0.2462, 0.1683, 1.0, 1.0, 0.2462, 0.1683, 1.0, 1.0, 0.2462, 0.1683, 1.0, 1.0, 0.2462, 0.1683, 1.0, 1.0, 0.2462, 0.1683, 1.0, 1.0, 0.2462, 0.1683, 1.0, 1.0, 0.2462, 0.1683, 1.0, 1.0, 0.2462, 0.1683, 1.0, 1.0, 0.2462, 0.1683, 1.0, 1.0, 0.2462, 0.1683, 1.0, 1.0, 0.2462, 0.1683, 1.0, 1.0, 0.2462, 0.1683, 1.0, 1.0, 0.2462, 0.1683, 1.0, 1.0, 0.2462, 0.1683, 1.0, 1.0, 0.2462, 0.1683, 1.0, 1.0, 0.2462, 0.1683, 1.0, 1.0, 0.2462, 0.1683, 1.0, 1.0, 0.2462, 0.1683, 1.0, 1.0, 0.2462, 0.1683, 1.0, 1.0, 0.2462, 0.1683, 1.0, 1.0, 0.2462, 0.1683, 1.0, 1.0, 0.2462, 0.1683, 1.0, 1.0, 0.2462, 0.1683, 1.0, 1.0, 0.2462, 0.1683, 1.0, 1.0, 0.2462, 0.1683, 1.0, 1.0, 0.2462, 0.1683, 1.0, 1.0, 0.2462, 0.1683, 1.0, 1.0, 0.2462, 0.1683, 1.0, 1.0, 0.2462, 0.1683, 1.0, 1.0, 0.2462, 0.1683, 1.0, 1.0, 0.2462, 0.1683, 1.0, 1.0, 0.2462, 0.1683, 1.0, 1.0, 0.2462, 0.1683, 1.0, 1.0, 0.2462, 0.1683, 1.0, 1.0, 0.2462, 0.1683, 1.0, 1.0, 0.2462, 0.1683, 1.0, 1.0, 0.2462, 0.1683, 1.0, 1.0, 0.2462, 0.1683, 1.0, 1.0, 0.2462, 0.1683, 1.0, 1.0, 0.2462, 0.1683, 1.0, 1.0, 0.2462, 0.1683, 1.0, 1.0, 0.2462, 0.1683, 1.0, 1.0, 0.2462, 0.1683, 1.0, 1.0, 0.2462, 0.1683, 1.0, 1.0, 0.2462, 0.1683, 1.0, 1.0, 0.2462, 0.1683, 1.0, 1.0, 0.2462, 0.1683, 1.0, 1.0, 0.2462, 0.1683, 1.0, 1.0, 0.2462, 0.1683, 1.0, 1.0, 0.2462, 0.1683, 1.0, 1.0, 0.2462, 0.1683, 1.0, 1.0, 0.2462, 0.1683, 1.0, 1.0, 0.2462, 0.1683, 1.0, 1.0, 0.2462, 0.1683, 1.0, 1.0, 0.2462, 0.1683, 1.0, 1.0, 0.2462, 0.1683, 1.0, 1.0, 0.2462, 0.1683, 1.0, 1.0, 0.2462, 0.1683, 1.0, 1.0, 0.2462, 0.1683, 1.0, 1.0, 0.2462, 0.1683, 1.0, 1.0, 0.2462, 0.1683, 1.0, 1.0, 0.2462, 0.1683, 1.0, 1.0, 0.2462, 0.1683, 1.0, 1.0, 0.2462, 0.1683, 1.0, 1.0, 0.2462, 0.1683, 1.0, 1.0, 0.2462, 0.1683, 1.0, 1.0, 0.2462, 0.1683, 1.0, 1.0, 0.2462, 0.1683, 1.0, 1.0, 0.2462, 0.1683, 1.0, 1.0, 0.2462, 0.1683, 1.0, 1.0, 0.2462, 0.1683, 1.0, 1.0, 0.2462, 0.1683, 1.0, 1.0, 0.2462, 0.1683, 1.0, 1.0, 0.2462, 0.1683, 1.0, 1.0, 0.2462, 0.1683, 1.0, 1.0, 0.2462, 0.1683, 1.0, 1.0, 0.2462, 0.1683, 1.0, 1.0, 0.2462, 0.1683, 1.0, 1.0, 0.2462, 0.1683, 1.0, 1.0, 0.2462, 0.1683, 1.0, 1.0, 0.2462, 0.1683, 1.0, 1.0, 0.2462, 0.1683, 1.0, 1.0, 0.2462, 0.1683, 1.0, 1.0, 0.2462, 0.1683, 1.0, 1.0, 0.2462, 0.1683, 1.0, 1.0, 0.2462, 0.1683, 1.0, 1.0, 0.2462, 0.1683, 1.0, 1.0, 0.2462, 0.1683, 1.0, 1.0, 0.2462, 0.1683, 1.0, 1.0, 0.2462, 0.1683, 1.0, 1.0, 0.2462, 0.1683, 1.0, 1.0, 0.2462, 0.1683, 1.0, 1.0, 0.2462, 0.1683, 1.0, 1.0, 0.2462, 0.1683, 1.0, 1.0, 0.2462, 0.1683, 1.0, 1.0, 0.2462, 0.1683, 1.0, 1.0, 0.2462, 0.1683, 1.0, 1.0, 0.2462, 0.1683, 1.0, 1.0, 0.2462, 0.1683, 1.0, 1.0, 0.2462, 0.1683, 1.0, 1.0, 0.2462, 0.1683, 1.0, 1.0, 0.2462, 0.1683, 1.0, 1.0, 0.2462, 0.1683, 1.0, 1.0, 0.2462, 0.1683, 1.0, 1.0, 0.2462, 0.1683, 1.0, 1.0, 0.2462, 0.1683, 1.0, 1.0, 0.2462, 0.1683, 1.0, 1.0, 0.2462, 0.1683, 1.0, 1.0, 0.2462, 0.1683, 1.0, 1.0, 0.2462, 0.1683, 1.0, 1.0, 0.2462, 0.1683, 1.0, 1.0, 0.2462, 0.1683, 1.0, 1.0, 0.2462, 0.1683, 1.0, 1.0, 0.2462, 0.1683, 1.0, 1.0, 0.2462, 0.1683, 1.0, 1.0, 0.2462, 0.1683, 1.0, 1.0, 0.2462, 0.1683, 1.0, 1.0, 0.2462, 0.1683, 1.0, 1.0, 0.2462, 0.1683, 1.0, 1.0, 0.2462, 0.1683, 1.0, 1.0, 0.2462, 0.1683, 1.0, 1.0, 0.2462, 0.1683, 1.0, 1.0, 0.2462, 0.1683, 1.0, 1.0, 0.2462, 0.1683, 1.0, 1.0, 0.2462, 0.1683, 1.0, 1.0, 0.2462, 0.1683, 1.0, 1.0, 0.2462, 0.1683, 1.0, 1.0, 0.2462, 0.1683, 1.0, 1.0, 0.2462, 0.1683, 1.0, 1.0, 0.2462, 0.1683, 1.0, 1.0, 0.2462, 0.1683, 1.0, 1.0, 0.2462, 0.1683, 1.0, 1.0, 0.2462, 0.1683, 1.0, 1.0, 0.2462, 0.1683, 1.0, 1.0, 0.2462, 0.1683, 1.0, 1.0, 0.2462, 0.1683, 1.0, 1.0, 0.2462, 0.1683, 1.0, 1.0, 0.2462, 0.1683, 1.0, 1.0, 0.2462, 0.1683, 1.0, 1.0, 0.2462, 0.1683, 1.0, 1.0, 0.2462, 0.1683, 1.0, 1.0, 0.2462, 0.1683, 1.0, 1.0, 0.2462, 0.1683, 1.0, 1.0, 0.2462, 0.1683, 1.0, 1.0, 0.2462, 0.1683, 1.0, 1.0, 0.2462, 0.1683, 1.0, 1.0, 0.2462, 0.1683, 1.0, 1.0, 0.2462, 0.1683, 1.0, 1.0, 0.2462, 0.1683, 1.0, 1.0, 0.2462, 0.1683, 1.0, 1.0, 0.2462, 0.1683, 1.0, 1.0, 0.2462, 0.1683, 1.0, 1.0, 0.2462, 0.1683, 1.0, 1.0, 0.2462, 0.1683, 1.0, 1.0, 0.2462, 0.1683, 1.0, 1.0, 0.2462, 0.1683, 1.0, 1.0, 0.2462, 0.1683, 1.0, 1.0, 0.2462, 0.1683, 1.0, 1.0, 0.2462, 0.1683, 1.0, 1.0, 0.2462, 0.1683, 1.0, 1.0, 0.2462, 0.1683, 1.0, 1.0, 0.2462, 0.1683, 1.0, 1.0, 0.2462, 0.1683, 1.0, 1.0, 0.2462, 0.1683, 1.0, 1.0, 0.2462, 0.1683, 1.0, 1.0, 0.2462, 0.1683, 1.0, 1.0, 0.2462, 0.1683, 1.0, 1.0, 0.2462, 0.1683, 1.0, 1.0, 0.2462, 0.1683, 1.0, 1.0, 0.2462, 0.1683, 1.0, 1.0, 0.2462, 0.1683, 1.0, 1.0, 0.2462, 0.1683, 1.0, 1.0, 0.2462, 0.1683, 1.0, 1.0, 0.2462, 0.1683, 1.0, 1.0, 0.2462, 0.1683, 1.0, 1.0, 0.2462, 0.1683, 1.0, 1.0, 0.2462, 0.1683, 1.0, 1.0, 0.2462, 0.1683, 1.0, 1.0, 0.2462, 0.1683, 1.0, 1.0, 0.2462, 0.1683, 1.0, 1.0, 0.2462, 0.1683, 1.0, 1.0, 0.2462, 0.1683, 1.0, 1.0, 0.2462, 0.1683, 1.0, 1.0, 0.2462, 0.1683, 1.0, 1.0, 0.2462, 0.1683, 1.0, 1.0, 0.2462, 0.1683, 1.0, 1.0, 0.2462, 0.1683, 1.0, 1.0, 0.2462, 0.1683, 1.0, 1.0, 0.2462, 0.1683, 1.0, 1.0, 0.2462, 0.1683, 1.0, 1.0, 0.2462, 0.1683, 1.0, 1.0, 0.2462, 0.1683, 1.0, 1.0, 0.2462, 0.1683, 1.0, 1.0, 0.2462, 0.1683, 1.0, 1.0, 0.2462, 0.1683, 1.0, 1.0, 0.2462, 0.1683, 1.0, 1.0, 0.2462, 0.1683, 1.0, 1.0, 0.2462, 0.1683, 1.0, 1.0, 0.2462, 0.1683, 1.0, 1.0, 0.2462, 0.1683, 1.0, 1.0, 0.2462, 0.1683, 1.0, 1.0, 0.2462, 0.1683, 1.0, 1.0, 0.2462, 0.1683, 1.0, 1.0, 0.2462, 0.1683, 1.0, 1.0, 0.2462, 0.1683, 1.0, 1.0, 0.2462, 0.1683, 1.0, 1.0, 0.2462, 0.1683, 1.0, 1.0, 0.2462, 0.1683, 1.0, 1.0, 0.2462, 0.1683, 1.0, 1.0, 0.2462, 0.1683, 1.0, 1.0, 0.2462, 0.1683, 1.0, 1.0, 0.2462, 0.1683, 1.0, 1.0, 0.2462, 0.1683, 1.0, 1.0, 0.2462, 0.1683, 1.0, 1.0, 0.2462, 0.1683, 1.0, 1.0, 0.2462, 0.1683, 1.0, 1.0, 0.2462, 0.1683, 1.0, 1.0, 0.2462, 0.1683, 1.0, 1.0, 0.2462, 0.1683, 1.0, 1.0, 0.2462, 0.1683, 1.0, 1.0, 0.2462, 0.1683, 1.0, 1.0, 0.2462, 0.1683, 1.0, 1.0, 0.2462, 0.1683, 1.0, 1.0, 0.2462, 0.1683, 1.0, 1.0, 0.2462, 0.1683, 1.0, 1.0, 0.2462, 0.1683, 1.0, 1.0, 0.2462, 0.1683, 1.0, 1.0, 0.2462, 0.1683, 1.0, 1.0, 0.2462, 0.1683, 1.0, 1.0, 0.2462, 0.1683, 1.0, 1.0, 0.2462, 0.1683, 1.0, 1.0, 0.2462, 0.1683, 1.0, 1.0, 0.2462, 0.1683, 1.0, 1.0, 0.2462, 0.1683, 1.0, 1.0, 0.2462, 0.1683, 1.0, 1.0, 0.2462, 0.1683, 1.0, 1.0, 0.2462, 0.1683, 1.0, 1.0, 0.2462, 0.1683, 1.0, 1.0, 0.2462, 0.1683, 1.0, 1.0, 0.2462, 0.1683, 1.0, 1.0, 0.2462, 0.1683, 1.0, 1.0, 0.2462, 0.1683, 1.0, 1.0, 0.2462, 0.1683, 1.0, 1.0, 0.2462, 0.1683, 1.0, 1.0, 0.2462, 0.1683, 1.0, 1.0, 0.2462, 0.1683, 1.0, 1.0, 0.2462, 0.1683, 1.0, 1.0, 0.2462, 0.1683, 1.0, 1.0, 0.2462, 0.1683, 1.0, 1.0, 0.2462, 0.1683, 1.0, 1.0, 0.2462, 0.1683, 1.0, 1.0, 0.2462, 0.1683, 1.0, 1.0, 0.2462, 0.1683, 1.0, 1.0, 0.2462, 0.1683, 1.0, 1.0, 0.2462, 0.1683, 1.0, 1.0, 0.2462, 0.1683, 1.0, 1.0, 0.2462, 0.1683, 1.0, 1.0, 0.2462, 0.1683, 1.0, 1.0, 0.2462, 0.1683, 1.0, 1.0, 0.2462, 0.1683, 1.0, 1.0, 0.2462, 0.1683, 1.0, 1.0, 0.2462, 0.1683, 1.0, 1.0, 0.2462, 0.1683, 1.0, 1.0, 0.2462, 0.1683, 1.0, 1.0, 0.2462, 0.1683, 1.0, 1.0, 0.2462, 0.1683, 1.0, 1.0, 0.2462, 0.1683, 1.0, 1.0, 0.2462, 0.1683, 1.0, 1.0, 0.2462, 0.1683, 1.0, 1.0, 0.2462, 0.1683, 1.0, 1.0, 0.2462, 0.1683, 1.0, 1.0, 0.2462, 0.1683, 1.0, 1.0, 0.2462, 0.1683, 1.0, 1.0, 0.2462, 0.1683, 1.0, 1.0, 0.2462, 0.1683, 1.0, 1.0, 0.2462, 0.1683, 1.0, 1.0, 0.2462, 0.1683, 1.0, 1.0, 0.2462, 0.1683, 1.0, 1.0, 0.2462, 0.1683, 1.0, 1.0, 0.2462, 0.1683, 1.0, 1.0, 0.2462, 0.1683, 1.0, 1.0, 0.2462, 0.1683, 1.0, 1.0, 0.2462, 0.1683, 1.0, 1.0, 0.2462, 0.1683, 1.0, 1.0, 0.2462, 0.1683, 1.0, 1.0, 0.2462, 0.1683, 1.0, 1.0, 0.2462, 0.1683, 1.0, 1.0, 0.2462, 0.1683, 1.0, 1.0, 0.2462, 0.1683, 1.0, 1.0, 0.2462, 0.1683, 1.0, 1.0, 0.2462, 0.1683, 1.0, 1.0, 0.2462, 0.1683, 1.0, 1.0, 0.2462, 0.1683, 1.0, 1.0, 0.2462, 0.1683, 1.0, 1.0, 0.2462, 0.1683, 1.0, 1.0, 0.2462, 0.1683, 1.0, 1.0, 0.2462, 0.1683, 1.0, 1.0, 0.2462, 0.1683, 1.0, 1.0, 0.2462, 0.1683, 1.0, 1.0, 0.2462, 0.1683, 1.0, 1.0, 0.2462, 0.1683, 1.0, 1.0, 0.2462, 0.1683, 1.0, 1.0, 0.2462, 0.1683, 1.0, 1.0, 0.2462, 0.1683, 1.0, 1.0, 0.2462, 0.1683, 1.0, 1.0, 0.2462, 0.1683, 1.0, 1.0, 0.2462, 0.1683, 1.0, 1.0, 0.2462, 0.1683, 1.0, 1.0, 0.2462, 0.1683, 1.0, 1.0, 0.2462, 0.1683, 1.0, 1.0, 0.2462, 0.1683, 1.0, 1.0, 0.2462, 0.1683, 1.0, 1.0, 0.2462, 0.1683, 1.0, 1.0, 0.2462, 0.1683, 1.0, 1.0, 0.2462, 0.1683, 1.0, 1.0, 0.2462, 0.1683, 1.0, 1.0, 0.2462, 0.1683, 1.0, 1.0, 0.2462, 0.1683, 1.0, 1.0, 0.2462, 0.1683, 1.0, 1.0, 0.2462, 0.1683, 1.0, 1.0, 0.2462, 0.1683, 1.0, 1.0, 0.2462, 0.1683, 1.0, 1.0, 0.2462, 0.1683, 1.0, 1.0, 0.2462, 0.1683, 1.0, 1.0, 0.2462, 0.1683, 1.0, 1.0, 0.2462, 0.1683, 1.0, 1.0, 0.2462, 0.1683, 1.0, 1.0, 0.2462, 0.1683, 1.0, 1.0, 0.2462, 0.1683, 1.0, 1.0, 0.2462, 0.1683, 1.0, 1.0, 0.2462, 0.1683, 1.0, 1.0, 0.2462, 0.1683, 1.0, 1.0, 0.2462, 0.1683, 1.0, 1.0, 0.2462, 0.1683, 1.0, 1.0, 0.2462, 0.1683, 1.0, 1.0, 0.2462, 0.1683, 1.0, 1.0, 0.2462, 0.1683, 1.0, 1.0, 0.2462, 0.1683, 1.0, 1.0, 0.2462, 0.1683, 1.0, 1.0, 0.2462, 0.1683, 1.0, 1.0, 0.2462, 0.1683, 1.0, 1.0, 0.2462, 0.1683, 1.0, 1.0, 0.2462, 0.1683, 1.0, 1.0, 0.2462, 0.1683, 1.0, 1.0, 0.2462, 0.1683, 1.0, 1.0, 0.2462, 0.1683, 1.0, 1.0, 0.2462, 0.1683, 1.0, 1.0, 0.2462, 0.1683, 1.0, 1.0, 0.2462, 0.1683, 1.0, 1.0, 0.2462, 0.1683, 1.0, 1.0, 0.2462, 0.1683, 1.0, 1.0, 0.2462, 0.1683, 1.0, 1.0, 0.2462, 0.1683, 1.0, 1.0, 0.2462, 0.1683, 1.0, 1.0, 0.2462, 0.1683, 1.0])
me_cylinder.update()

# ---- objects
ob_cube = bpy.data.objects.new('Cube', me_cube)
ob_cylinder = bpy.data.objects.new('Cylinder', me_cylinder)

# ---- transforms, parenting, visibility, modifiers, constraints
ob_cube.location = (0.0, 0.0, 0.0)
ob_cube.scale = (0.1, 0.1, -0.035)
ob_cube.lock_rotations_4d = False
ob_cube.empty_display_type = 'ARROWS'
ob_cube.lineart.crease_threshold = 0.0
ob_cylinder.location = (0.0, 0.0, 0.06179)
ob_cylinder.scale = (0.06264, 0.06264, 0.03292)

# ---- collection membership
col_collection.objects.link(ob_cube)
col_collection.objects.link(ob_cylinder)

# ---- scene / render settings (as saved in the file)
scene.frame_start = 1; scene.frame_end = 250; scene.frame_set(1)
scene.render.engine = 'BLENDER_EEVEE_NEXT'
scene.cycles.sampling_pattern = 'TABULATED_SOBOL'
scene.cycles.use_light_tree = False
scene.view_settings.view_transform = 'Filmic'
bpy.context.view_layer.update()

# ---- added for rendering (the .blend has no active camera and no usable light): camera, sun
cam_auto = bpy.data.cameras.new('AutoCamera')
cam_auto.lens = 50.0
cam_auto.sensor_width = 36.0
cam_auto.clip_end = 1000.0
ob_auto_camera = bpy.data.objects.new('AutoCamera', cam_auto)
scene.collection.objects.link(ob_auto_camera)
ob_auto_camera.location = (0.290647, -0.348776, 0.265858)
ob_auto_camera.rotation_euler = (1.09748, -7.21219e-08, 0.694738)
scene.camera = ob_auto_camera
light_auto_sun = bpy.data.lights.new('AutoSun', 'SUN')
light_auto_sun.energy = 3.0
light_auto_sun.angle = 0.0523599
ob_auto_sun = bpy.data.objects.new('AutoSun', light_auto_sun)
scene.collection.objects.link(ob_auto_sun)
ob_auto_sun.rotation_euler = (0.872665, 0.174533, 0.523599)
bpy.context.view_layer.update()
